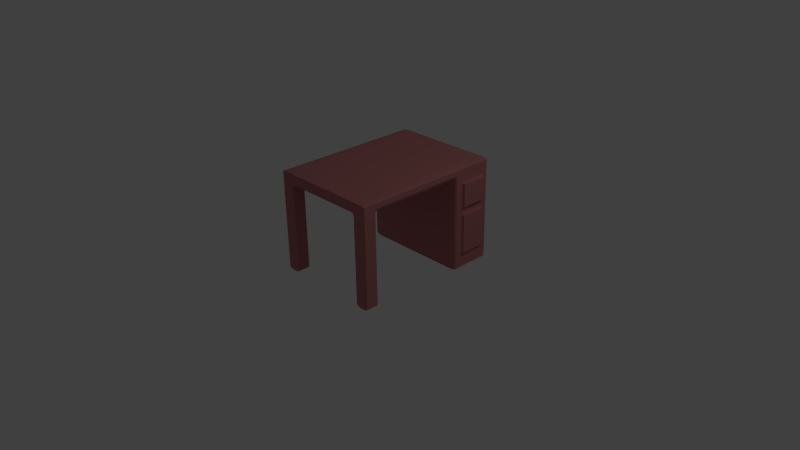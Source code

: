 # Source: desk.blend  (saved by Blender 2.78.0; exported with 4.5.12 LTS)
import bpy
from mathutils import Matrix  # noqa: F401  (used for matrix-valued properties, if any)

bpy.ops.wm.read_factory_settings(use_empty=True)
scene = bpy.context.scene
scene.name = 'Scene'

# ---- collections
col_collection_1 = bpy.data.collections.new('Collection 1'); scene.collection.children.link(col_collection_1)

# ---- materials (node trees are filled in below, after node groups)
mat_material = bpy.data.materials.new('Material')
mat_material.alpha_threshold = 0.0
mat_material.use_transparent_shadow = False
mat_material.diffuse_color = (0.5089, 0.1878, 0.1878, 1.0)
mat_material.roughness = 0.5
mat_material.line_color = (0.0, 0.0, 0.0, 1.0)

# ---- material node trees

# ---- world
world_world = bpy.data.worlds.new('World'); scene.world = world_world
world_world.color = (0.05088, 0.05088, 0.05088)
world_world.use_sun_shadow = False
world_world.sun_shadow_jitter_overblur = 0.0
world_world.cycles.sampling_method = 'NONE'
world_world.cycles.sample_map_resolution = 256

# ---- cameras
cam_camera = bpy.data.cameras.new('Camera')
cam_camera.clip_end = 100.0
cam_camera.lens = 35.0
cam_camera.sensor_width = 32.0
cam_camera.sensor_height = 18.0
cam_camera.ortho_scale = 7.314
cam_camera.dof.focus_distance = 0.0
cam_camera.dof.aperture_fstop = 128.0

# ---- lights
light_lamp = bpy.data.lights.new('Lamp', 'POINT')
light_lamp.transmission_factor = 0.0
light_lamp.cutoff_distance = 30.0
light_lamp.energy = 100.0
light_lamp.shadow_buffer_clip_start = 1.001
light_lamp.shadow_soft_size = 0.1
light_lamp.shadow_maximum_resolution = 0.006
light_lamp.use_absolute_resolution = True
light_lamp.cycles.use_multiple_importance_sampling = False

# ---- meshes
me_cube = bpy.data.meshes.new('Cube')
me_cube.from_pydata([(1.0, -0.9881, 1.319), (0.9091, -0.9881, 1.335), (-0.3636, -0.9881, 1.335), (-0.3636, -1.0, 0.03072), (1.0, -0.9881, 0.03072), (0.9091, -0.8007, 1.199), (0.7273, -0.8007, 1.199), (-0.1818, -0.8007, 1.199), (-0.3636, -0.8007, 1.199), (0.7273, -0.9881, 1.199), (-0.4545, 0.4721, 1.251), (-0.4545, -0.8007, 1.251), (-0.3636, -0.9881, 0.007544), (0.9091, -0.9881, 0.007544), (-0.3636, -0.8182, 0.03072), (-0.2727, -0.9881, 0.03072), (0.9091, -1.0, 0.03072), (0.9091, -0.8182, 0.03072), (0.8182, -0.8298, 0.03072), (-0.4545, -0.8298, 0.03072), (1.0, 0.4721, 1.167), (1.02, 0.572, 0.7168), (1.02, 0.5628, 0.2102), (1.02, 0.9091, 0.7094), (1.02, 0.9024, 0.8216), (1.02, 0.5628, 0.8295), (1.02, 0.572, 1.136), (1.0, 0.572, 1.167), (1.0, 0.572, 0.1404), (1.02, 0.9091, 1.128), (1.02, 0.9024, 0.1928), (1.0, 0.4721, -0.005914), (-0.4545, 0.9886, -0.005914), (0.9091, 0.4545, -0.005914), (1.039, 0.572, 0.2102), (1.039, 0.572, 0.8295), (0.9091, 0.4721, -0.02977), (-0.3636, 0.4721, -0.02977), (0.9091, -0.8182, 1.173), (0.8182, -0.8298, 1.173), (-0.3636, -0.8182, 1.178), (-0.4545, -0.8298, 1.178), (-0.2727, -0.9881, 1.178), (-0.4545, 0.443, 1.251), (-0.3636, 0.443, 1.199), (0.9091, 0.443, 1.199), (1.0, 0.443, 1.251), (-0.4545, -0.8298, 1.251), (1.0, -0.8007, 1.251), (1.0, 0.4721, 1.251), (0.8182, -0.9881, 1.173), (-0.4545, -0.9881, 0.03072), (0.8182, -0.9881, 0.03072), (-0.4545, -0.9881, 1.319), (1.0, -0.8298, 0.03072), (0.7273, -0.8298, 1.199), (-0.1818, -0.8298, 1.199), (-0.3636, -0.8298, 0.007544), (0.9091, -0.8298, 0.007544), (-0.2727, -0.8298, 0.03072), (1.0, -0.8298, 1.173), (-0.2727, -0.8298, 1.178), (1.0, -0.8298, 1.251), (-0.4545, 0.4721, -0.005914), (-0.4545, 0.4721, 1.167), (1.0, 0.5262, 0.657), (0.9091, 0.9886, -0.02977), (-0.3636, 0.9886, -0.02977), (1.0, 0.9886, 1.319), (0.9091, 0.9886, 1.335), (-0.3636, 0.9886, 1.335), (-0.4545, 0.9886, 1.319), (1.0, 0.9886, -0.005914), (1.02, 0.9091, 0.2102), (1.039, 0.572, 0.7094), (1.02, 0.5628, 0.7094), (1.02, 0.9091, 0.8295), (1.0, 0.5262, 1.128), (1.039, 0.572, 1.128), (1.0, 0.9432, 1.128), (1.02, 0.5628, 1.128), (1.02, 0.572, 0.1928), (1.02, 0.572, 0.8216), (1.039, 0.9024, 1.128), (1.039, 0.9024, 0.7094), (1.039, 0.9024, 0.2102), (1.039, 0.9024, 0.8295), (1.02, 0.9024, 1.136), (1.0, 0.9024, 0.7692), (1.02, 0.9024, 0.7168), (1.0, 0.9024, 1.167), (1.0, 0.9024, 0.1404), (0.9773, 0.9972, 1.319), (0.9773, -0.997, 1.319), (0.9773, -0.9881, 1.331), (1.0, 0.4721, 1.204), (0.9773, -0.8007, 1.212), (0.9091, 0.9972, 1.331), (-0.3636, 0.9972, 1.331), (0.9091, -0.997, 1.331), (-0.3636, -0.997, 1.331), (-0.4318, 0.9972, 1.319), (1.0, 0.456, 1.251), (1.0, -0.8167, 1.251), (-0.4318, -0.9881, 1.331), (-0.2955, -0.8211, 1.178), (0.9773, -0.8211, 1.173), (0.9091, 0.4517, 1.191), (-0.3636, 0.4517, 1.191), (0.9091, -0.8138, 1.192), (-0.3636, -0.8138, 1.193), (-0.4318, 0.4589, 1.167), (-0.4318, 0.443, 1.212), (0.7955, -0.8298, 1.192), (-0.25, -0.8298, 1.193), (-0.4545, -0.8298, 1.207), (-0.4545, 0.456, 1.251), (-0.4545, -0.8167, 1.251), (-0.4318, -0.8298, 0.01334), (-0.2955, -0.8298, 0.01334), (0.8409, -0.8298, 0.01334), (-0.3636, -0.8211, 0.01334), (0.9091, -0.8211, 0.01334), (-0.3636, -0.997, 0.01334), (0.9091, -0.997, 0.01334), (0.9773, -0.9881, 0.01334), (0.9773, -0.997, 0.03072), (0.9773, -0.8211, 0.03072), (-0.4318, -0.997, 0.03072), (-0.2955, -0.997, 0.03072), (-0.2955, -0.8211, 0.03072), (-0.4318, -0.8211, 0.03072), (0.8409, -0.997, 0.03072), (0.8409, -0.8211, 0.03072), (0.9773, 0.4589, 1.167), (1.02, 0.9074, 0.715), (1.02, 0.9074, 0.8236), (1.0, 0.5262, 1.142), (1.0, 0.5262, 0.8105), (1.0, 0.5262, 0.7281), (1.0, 0.5262, 0.1841), (1.005, 0.5536, 0.2102), (1.0, 0.5559, 0.7692), (1.005, 0.5536, 0.8295), (1.0, 0.5559, 1.167), (1.0, 0.5559, 0.1404), (1.02, 0.5651, 0.8236), (1.02, 0.5651, 1.134), (1.02, 0.5651, 0.1972), (1.02, 0.5651, 0.715), (1.02, 0.9074, 1.134), (1.02, 0.9074, 0.1972), (0.9773, 0.4589, -0.005914), (0.9773, 0.9972, -0.005914), (-0.4318, 0.9972, -0.005914), (1.005, 0.9024, 1.144), (1.005, 0.9024, 0.8085), (1.005, 0.9024, 0.7299), (1.005, 0.9024, 0.1797), (1.005, 0.9176, 0.2102), (1.0, 0.9159, 0.7692), (1.005, 0.9176, 0.8295), (1.0, 0.9159, 1.167), (1.0, 0.9159, 0.1404), (-0.4318, 0.4589, -0.005914), (1.034, 0.5651, 0.2102), (1.034, 0.5651, 0.8295), (1.034, 0.9024, 1.134), (1.034, 0.9024, 0.8236), (1.034, 0.9024, 0.715), (1.034, 0.9024, 0.1972), (1.034, 0.9074, 0.2102), (1.034, 0.9074, 0.8295), (0.9773, 0.4721, -0.02381), (0.9091, 0.9972, -0.02381), (-0.3636, 0.9972, -0.02381), (0.9091, 0.4589, -0.02381), (-0.3636, 0.4589, -0.02381), (-0.4318, 0.9886, -0.02381), (0.8409, -0.8211, 1.173), (0.8409, -0.997, 1.173), (-0.2955, -0.997, 1.178), (-0.4318, -0.8211, 1.178), (0.9773, 0.443, 1.212), (0.8182, -0.8007, 1.199), (-0.2727, -0.8007, 1.199), (-0.4318, -0.8007, 1.212), (-0.4318, -0.997, 1.319), (0.7955, -0.9881, 1.192), (-0.25, -0.9881, 1.193), (-0.4318, -0.9881, 0.01334), (-0.2955, -0.9881, 0.01334), (0.8409, -0.9881, 0.01334), (1.0, -0.8298, 1.205), (0.9773, -0.8298, 0.01334), (-0.4545, 0.4721, 1.204), (-0.4318, 0.4721, -0.02381), (1.0, 0.9432, 1.142), (1.0, 0.9432, 0.8105), (1.0, 0.9432, 0.7281), (1.0, 0.9432, 0.1841), (0.9773, 0.9886, 1.331), (-0.4318, 0.9886, 1.331), (0.9773, 0.9886, -0.02381), (1.005, 0.5536, 0.7094), (1.005, 0.9176, 0.7094), (1.034, 0.5651, 0.7094), (1.034, 0.9074, 0.7094), (1.0, 0.4721, 0.6927), (1.005, 0.5536, 1.128), (1.005, 0.9176, 1.128), (1.034, 0.5651, 1.128), (1.034, 0.9074, 1.128), (1.005, 0.572, 1.144), (1.005, 0.572, 0.8085), (1.005, 0.572, 0.7299), (1.005, 0.572, 0.1797), (1.034, 0.572, 1.134), (1.034, 0.572, 0.8236), (1.034, 0.572, 0.715), (1.034, 0.572, 0.1972), (0.9596, 0.9949, 1.328), (0.9596, -0.9947, 1.328), (0.9855, 0.4555, 1.202), (0.9855, -0.8173, 1.203), (0.8182, -0.9981, 1.203), (-0.2727, -0.9981, 1.204), (-0.4141, 0.9949, 1.328), (-0.4141, -0.9947, 1.328), (0.8586, -0.8234, 0.01784), (0.8586, -0.9947, 0.01784), (-0.3131, -0.8234, 0.01784), (-0.3131, -0.9947, 0.01784), (-0.4141, -0.8234, 0.01784), (-0.4141, -0.9947, 0.01784), (-0.44, 0.4555, 1.202), (0.8182, -0.8173, 1.194), (-0.2727, -0.8173, 1.195), (-0.44, -0.8173, 1.204), (0.9596, -0.8234, 0.01784), (0.9596, -0.9947, 0.01784), (1.003, 0.5584, 1.14), (1.003, 0.5584, 0.8145), (1.003, 0.5584, 0.724), (1.003, 0.5584, 0.1872), (1.003, 0.9135, 1.14), (1.003, 0.9135, 0.8145), (1.003, 0.9135, 0.724), (1.003, 0.9135, 0.1872), (1.03, 0.5669, 1.132), (1.03, 0.5669, 0.8251), (1.03, 0.5669, 0.7135), (1.03, 0.5669, 0.2006), (1.03, 0.9061, 1.132), (1.03, 0.9061, 0.8251), (1.03, 0.9061, 0.7135), (1.03, 0.9061, 0.2006), (0.9596, 0.4623, -0.01917), (0.9596, 0.9949, -0.01917), (-0.4141, 0.9949, -0.01917), (-0.4141, 0.4623, -0.01917)], [], [(165, 34, 74, 206), (0, 94, 222, 93), (93, 222, 99, 100, 228, 187), (107, 108, 235, 111, 134, 223), (1, 99, 222, 94), (93, 187, 128, 3, 129, 181, 226, 225, 180, 132, 16, 126), (58, 194, 125, 13), (2, 104, 228, 100), (3, 128, 234, 123), (3, 123, 232, 129), (4, 126, 240, 125), (208, 20, 134, 152, 31), (5, 96, 224, 109), (5, 109, 236, 184), (8, 185, 237, 110), (8, 110, 238, 186), (8, 186, 112, 44), (92, 153, 154, 101), (188, 9, 55, 113), (20, 208, 65, 139, 243, 142, 242, 138, 77, 137, 241, 144), (28, 145, 244, 140, 65, 208, 31, 72, 68, 0, 4, 54, 60, 193, 62, 103, 48, 46, 102, 49, 95, 20, 144, 27, 90, 162, 245, 197, 79, 198, 246, 160, 247, 199, 200, 248, 163, 91), (93, 126, 4, 0), (10, 195, 235, 116), (43, 112, 186, 11), (11, 186, 238, 117), (65, 140, 244, 141, 204, 243, 139), (191, 12, 57, 119), (12, 191, 232, 123), (12, 123, 234, 190), (215, 21, 89, 157), (13, 125, 240, 124), (13, 124, 230, 192), (14, 130, 231, 121), (14, 121, 233, 131), (15, 129, 232, 191), (16, 132, 230, 124), (16, 124, 240, 126), (17, 127, 239, 122), (17, 122, 229, 133), (183, 96, 5, 45), (18, 133, 229, 120), (192, 52, 18, 120), (19, 131, 233, 118), (190, 51, 19, 118), (32, 71, 101, 154), (20, 95, 223, 134), (155, 90, 27, 213), (26, 217, 167, 87), (55, 6, 184, 236, 113), (156, 24, 82, 214), (97, 98, 70, 69), (21, 215, 243, 149), (21, 149, 251, 219), (22, 141, 244, 148), (22, 148, 252, 165), (23, 205, 247, 135), (23, 135, 255, 207), (171, 73, 23, 207), (24, 156, 246, 136), (24, 136, 254, 168), (202, 71, 53, 104), (48, 96, 183, 46), (143, 25, 80, 209), (25, 143, 242, 146), (25, 146, 250, 166), (77, 138, 242, 143, 209), (156, 214, 242, 142, 88), (26, 213, 241, 147), (26, 147, 249, 217), (27, 144, 241, 213), (28, 216, 244, 145), (29, 210, 245, 150), (29, 150, 253, 212), (30, 158, 248, 151), (30, 151, 256, 170), (76, 161, 210, 29), (31, 152, 257, 173), (32, 154, 259, 178), (33, 176, 257, 152), (33, 152, 134, 111, 164), (14, 131, 182, 40, 105, 130), (142, 243, 215, 157, 88), (1, 94, 201, 69, 70, 202, 104, 2), (32, 178, 196, 63), (36, 37, 67, 66, 203, 173), (99, 1, 2, 100), (34, 165, 252, 220), (41, 182, 131, 19), (35, 166, 250, 218), (219, 169, 89, 21), (86, 172, 212, 83), (36, 173, 257, 176), (176, 177, 37, 36), (37, 177, 260, 196), (178, 67, 37, 196), (38, 179, 236, 109), (38, 109, 224, 106), (39, 113, 236, 179), (40, 182, 238, 110), (40, 110, 237, 105), (41, 115, 238, 182), (56, 114, 237, 185, 7), (42, 189, 226, 181), (129, 15, 42, 181), (43, 116, 235, 112), (44, 112, 235, 108), (44, 108, 107, 45), (45, 107, 223, 183), (38, 106, 127, 17, 133, 179), (72, 153, 92, 68), (39, 179, 133, 18), (46, 183, 223, 102), (47, 117, 238, 115), (32, 63, 64, 195, 10, 116, 43, 11, 117, 47, 115, 41, 19, 51, 53, 71), (203, 72, 31, 173), (75, 22, 165, 206), (48, 103, 224, 96), (49, 102, 223, 95), (9, 188, 225, 226, 189), (92, 101, 227, 98, 97, 221), (190, 118, 57, 12), (61, 114, 189, 42), (50, 180, 225, 188), (188, 113, 39, 50), (51, 190, 234, 128), (52, 192, 230, 132), (59, 15, 191, 119), (211, 166, 35, 78), (180, 50, 52, 132), (53, 187, 228, 104), (54, 4, 125, 194), (68, 201, 94, 0), (216, 28, 91, 158), (54, 194, 239, 127), (60, 54, 127, 106), (57, 121, 231, 119), (57, 118, 233, 121), (58, 122, 239, 194), (58, 120, 229, 122), (59, 119, 231, 130), (60, 106, 224, 193), (61, 105, 237, 114), (42, 15, 59, 61), (62, 193, 224, 103), (63, 196, 260, 164), (64, 111, 235, 195), (53, 51, 128, 187), (63, 164, 111, 64), (79, 210, 161, 246, 198), (8, 44, 45, 5, 184, 6, 55, 9, 189, 114, 56, 7, 185), (66, 174, 258, 203), (174, 66, 67, 175), (67, 178, 259, 175), (68, 92, 221, 201), (69, 201, 221, 97), (70, 98, 227, 202), (71, 202, 227, 101), (72, 203, 258, 153), (58, 13, 192, 120), (73, 151, 248, 159), (73, 171, 256, 151), (159, 248, 200, 199, 247, 205), (174, 175, 259, 154, 153, 258), (74, 219, 251, 206), (34, 85, 84, 74), (164, 260, 177, 176, 33), (75, 149, 243, 204), (204, 141, 22, 75), (75, 206, 251, 149), (61, 59, 130, 105), (159, 205, 23, 73), (18, 52, 50, 39), (25, 166, 211, 80), (76, 136, 246, 161), (76, 172, 254, 136), (77, 209, 241, 137), (78, 83, 167, 217), (78, 217, 249, 211), (78, 35, 86, 83), (79, 197, 245, 210), (76, 29, 212, 172), (80, 147, 241, 209), (80, 211, 249, 147), (219, 74, 84, 169), (218, 168, 86, 35), (81, 148, 244, 216), (220, 81, 30, 170), (81, 220, 252, 148), (82, 146, 242, 214), (82, 218, 250, 146), (83, 212, 253, 167), (84, 207, 255, 169), (85, 170, 256, 171), (84, 85, 171, 207), (220, 170, 85, 34), (86, 168, 254, 172), (81, 216, 158, 30), (87, 150, 245, 155), (155, 213, 26, 87), (87, 167, 253, 150), (218, 82, 24, 168), (88, 160, 246, 156), (88, 157, 247, 160), (89, 135, 247, 157), (89, 169, 255, 135), (90, 155, 245, 162), (91, 163, 248, 158)])
_uv = me_cube.uv_layers.new(name='UVMap')
_uv.uv.foreach_set('vector', [0.6735, 0.401, 0.672, 0.401, 0.672, 0.2988, 0.6735, 0.2988, 0.8814, 0.0, 0.8839, 0.004651, 0.8832, 0.008295, 0.8814, 0.004687, 0.8814, 0.004687, 0.8832, 0.008295, 0.8839, 0.01864, 0.8839, 0.2791, 0.8832, 0.2894, 0.8814, 0.293, 0.8617, 0.721, 0.8617, 0.9814, 0.8641, 0.9971, 0.8566, 0.9954, 0.8566, 0.707, 0.8641, 0.7053, 0.01964, 0.4064, 0.01964, 0.4082, 0.008735, 0.4077, 0.004928, 0.4064, 0.8814, 0.004687, 0.8814, 0.293, 0.6034, 0.2931, 0.6034, 0.2791, 0.6034, 0.2652, 0.8509, 0.2651, 0.8565, 0.2605, 0.8563, 0.03725, 0.8497, 0.0326, 0.6034, 0.03263, 0.6034, 0.01869, 0.6034, 0.004727, 0.7423, 0.3164, 0.7423, 0.3024, 0.7765, 0.3024, 0.7765, 0.3164, 0.2942, 0.4064, 0.3089, 0.4064, 0.3051, 0.4077, 0.2942, 0.4082, 0.6034, 0.2791, 0.6034, 0.2931, 0.6006, 0.2895, 0.5997, 0.2791, 0.6034, 0.2791, 0.5997, 0.2791, 0.6006, 0.2688, 0.6034, 0.2652, 0.6034, 3.969e-05, 0.6034, 0.004727, 0.6006, 0.008335, 0.5997, 0.004691, 0.7542, 0.7023, 0.8566, 0.7023, 0.8566, 0.707, 0.6035, 0.707, 0.6035, 0.7023, 0.01648, 0.4465, 0.001748, 0.4465, 1.8e-06, 0.4432, 0.0165, 0.4439, 0.01648, 0.4465, 0.0165, 0.4439, 0.0361, 0.4432, 0.03609, 0.4465, 0.291, 0.4465, 0.2714, 0.4465, 0.2714, 0.4432, 0.291, 0.4439, 0.291, 0.4465, 0.291, 0.4439, 0.3075, 0.4431, 0.3057, 0.4465, 0.291, 0.4465, 0.3057, 0.4465, 0.3057, 0.7011, 0.291, 0.7011, 0.8894, 0.6976, 0.6035, 0.6976, 0.6035, 0.4092, 0.8894, 0.4092, 0.04101, 0.4082, 0.05571, 0.4082, 0.0557, 0.4406, 0.04101, 0.4406, 0.3466, 0.7035, 0.449, 0.7035, 0.4566, 0.7146, 0.4413, 0.7146, 0.4422, 0.7211, 0.4324, 0.7206, 0.4227, 0.7211, 0.4235, 0.7146, 0.3551, 0.7146, 0.3521, 0.7146, 0.3525, 0.7211, 0.3466, 0.7206, 0.5681, 0.7239, 0.5681, 0.7206, 0.558, 0.7211, 0.5587, 0.7146, 0.4566, 0.7146, 0.449, 0.7035, 0.5996, 0.7035, 0.5996, 0.8092, 0.3138, 0.8092, 0.3138, 0.4046, 0.5917, 0.4046, 0.5917, 0.437, 0.3454, 0.437, 0.3384, 0.437, 0.3284, 0.437, 0.3284, 0.4397, 0.3284, 0.443, 0.3284, 0.6975, 0.3284, 0.7002, 0.3284, 0.7035, 0.3387, 0.7035, 0.3466, 0.7035, 0.3466, 0.7206, 0.3466, 0.7239, 0.3466, 0.7916, 0.3466, 0.7943, 0.3525, 0.7938, 0.3521, 0.7999, 0.3551, 0.7999, 0.4235, 0.7999, 0.4227, 0.7938, 0.4324, 0.7943, 0.4422, 0.7938, 0.4413, 0.7999, 0.5587, 0.7999, 0.558, 0.7938, 0.5681, 0.7943, 0.5681, 0.7916, 0.8814, 0.004687, 0.6034, 0.004727, 0.6034, 3.969e-05, 0.8814, 0.0, 0.585, 0.2989, 0.5748, 0.2989, 0.5743, 0.2955, 0.585, 0.2956, 0.585, 0.2929, 0.5764, 0.2929, 0.5764, 0.03836, 0.585, 0.03836, 0.585, 0.03836, 0.5764, 0.03836, 0.5747, 0.03497, 0.585, 0.03508, 0.4566, 0.7146, 0.5587, 0.7146, 0.558, 0.7211, 0.553, 0.7202, 0.4453, 0.7202, 0.4422, 0.7211, 0.4413, 0.7146, 0.7424, 0.3674, 0.7424, 0.3535, 0.7765, 0.3535, 0.7765, 0.3674, 0.7424, 0.3535, 0.7424, 0.3674, 0.741, 0.3638, 0.7405, 0.3535, 0.7424, 0.3535, 0.7405, 0.3535, 0.741, 0.3432, 0.7424, 0.3395, 0.7858, 0.3676, 0.7827, 0.3676, 0.7827, 0.3, 0.7858, 0.3, 0.7765, 0.3164, 0.7765, 0.3024, 0.7779, 0.306, 0.7784, 0.3163, 0.7765, 0.3164, 0.7784, 0.3163, 0.7779, 0.3267, 0.7765, 0.3303, 0.9164, 0.4082, 0.9017, 0.4082, 0.9055, 0.4055, 0.9164, 0.4046, 0.9164, 0.4082, 0.9164, 0.4046, 0.9273, 0.4055, 0.9311, 0.4082, 0.6034, 0.2605, 0.6034, 0.2652, 0.6006, 0.2688, 0.5997, 0.2651, 0.6034, 0.01869, 0.6034, 0.03263, 0.6006, 0.02901, 0.5997, 0.01868, 0.6034, 0.01869, 0.5997, 0.01868, 0.6006, 0.008335, 0.6034, 0.004727, 0.9163, 0.8893, 0.931, 0.8893, 0.9272, 0.8919, 0.9163, 0.8928, 0.9163, 0.8893, 0.9163, 0.8928, 0.9055, 0.8919, 0.9016, 0.8893, 0.001744, 0.7011, 0.001748, 0.4465, 0.01648, 0.4465, 0.01648, 0.7011, 0.8968, 0.8893, 0.9016, 0.8893, 0.9055, 0.8919, 0.9017, 0.8928, 0.7765, 0.3303, 0.7765, 0.3349, 0.7424, 0.3349, 0.7423, 0.3303, 0.936, 0.4082, 0.9311, 0.4082, 0.9273, 0.4055, 0.9311, 0.4046, 0.7424, 0.3395, 0.7424, 0.3349, 0.7765, 0.3349, 0.7765, 0.3395, 0.6035, 0.4046, 0.8894, 0.4046, 0.8894, 0.4092, 0.6035, 0.4092, 0.8566, 0.7023, 0.8645, 0.7023, 0.8641, 0.7053, 0.8566, 0.707, 0.3516, 0.7916, 0.3466, 0.7916, 0.3466, 0.7239, 0.3516, 0.7239, 0.8106, 0.3676, 0.8075, 0.3676, 0.8075, 0.3, 0.8106, 0.3, 0.0557, 0.4406, 0.0557, 0.4465, 0.03609, 0.4465, 0.0361, 0.4432, 0.04101, 0.4406, 0.8071, 0.3681, 0.8039, 0.3681, 0.8039, 0.3005, 0.8071, 0.3005, 0.01964, 4.392e-07, 0.2942, 1.22e-08, 0.2942, 0.001745, 0.01964, 0.001745, 0.7827, 0.3676, 0.7858, 0.3676, 0.7862, 0.3704, 0.7826, 0.369, 0.7827, 0.3676, 0.7826, 0.369, 0.7803, 0.3686, 0.7795, 0.3676, 0.04513, 0.8088, 0.04833, 0.8088, 0.04869, 0.8135, 0.04512, 0.8115, 0.04513, 0.8088, 0.04512, 0.8115, 0.04276, 0.8108, 0.04195, 0.8088, 0.03839, 0.8105, 0.04159, 0.8106, 0.04195, 0.8135, 0.03839, 0.8117, 0.03839, 0.8105, 0.03839, 0.8117, 0.03604, 0.8114, 0.03522, 0.8105, 0.03522, 0.7084, 0.03839, 0.7084, 0.03839, 0.8105, 0.03522, 0.8105, 0.8039, 0.3681, 0.8071, 0.3681, 0.8075, 0.3704, 0.8039, 0.3691, 0.8039, 0.3681, 0.8039, 0.3691, 0.8016, 0.3689, 0.8007, 0.3681, 0.3089, 0.001744, 0.3138, 0.001744, 0.3138, 0.4063, 0.3089, 0.4064, 0.3284, 0.443, 0.3371, 0.443, 0.3371, 0.6975, 0.3284, 0.6975, 0.05507, 0.7672, 0.05186, 0.7672, 0.05186, 0.7061, 0.05507, 0.7061, 0.05186, 0.7672, 0.05507, 0.7672, 0.05543, 0.7702, 0.05185, 0.7684, 0.05186, 0.7672, 0.05185, 0.7684, 0.0495, 0.7681, 0.04869, 0.7672, 0.3551, 0.7146, 0.4235, 0.7146, 0.4227, 0.7211, 0.4194, 0.7202, 0.3551, 0.7202, 0.424, 0.7916, 0.424, 0.7239, 0.4227, 0.7211, 0.4324, 0.7206, 0.4324, 0.7916, 0.8106, 0.3676, 0.8138, 0.3676, 0.8142, 0.3704, 0.8106, 0.369, 0.8106, 0.3676, 0.8106, 0.369, 0.8083, 0.3686, 0.8075, 0.3676, 0.3466, 0.7239, 0.3466, 0.7206, 0.3525, 0.7211, 0.3516, 0.7239, 0.5681, 0.7239, 0.5596, 0.7239, 0.558, 0.7211, 0.5681, 0.7206, 0.7898, 0.3001, 0.7866, 0.3001, 0.7862, 0.2977, 0.7898, 0.2989, 0.7898, 0.3001, 0.7898, 0.2989, 0.7921, 0.2992, 0.7929, 0.3001, 0.7972, 0.3681, 0.8004, 0.3681, 0.8007, 0.3704, 0.7972, 0.3691, 0.03837, 0.7048, 0.03839, 0.7057, 0.03604, 0.7064, 0.0352, 0.7057, 0.7898, 0.3612, 0.7866, 0.3612, 0.7866, 0.3001, 0.7898, 0.3001, 0.6035, 0.7023, 0.6035, 0.707, 0.6007, 0.7106, 0.5996, 0.707, 0.6035, 0.4046, 0.6035, 0.4092, 0.6006, 0.4129, 0.5996, 0.4093, 0.6035, 0.721, 0.5997, 0.721, 0.6007, 0.7106, 0.6035, 0.707, 0.6035, 0.721, 0.6035, 0.707, 0.8566, 0.707, 0.8566, 0.9954, 0.6035, 0.9954, 0.9164, 0.4082, 0.9311, 0.4082, 0.9311, 0.643, 0.9164, 0.643, 0.9017, 0.643, 0.9017, 0.4082, 0.4324, 0.7206, 0.4422, 0.7211, 0.4409, 0.7239, 0.4409, 0.7916, 0.4324, 0.7916, 0.01964, 0.4064, 0.004928, 0.4064, 0.004928, 0.001745, 0.01964, 0.001745, 0.2942, 0.001745, 0.3089, 0.001744, 0.3089, 0.4064, 0.2942, 0.4064, 0.9981, 7.094e-06, 0.9982, 0.004623, 0.8867, 0.004616, 0.8867, 0.0, 0.8867, 0.2791, 0.8867, 0.01856, 0.9982, 0.01857, 0.9982, 0.2791, 0.9982, 0.293, 0.8867, 0.293, 0.01964, 0.4082, 0.01964, 0.4064, 0.2942, 0.4064, 0.2942, 0.4082, 0.672, 0.401, 0.6735, 0.401, 0.6731, 0.403, 0.672, 0.4037, 0.936, 0.643, 0.9311, 0.643, 0.9311, 0.4082, 0.936, 0.4082, 0.7392, 0.2991, 0.7392, 0.2977, 0.7401, 0.2981, 0.7405, 0.2991, 0.7795, 0.3676, 0.7795, 0.3, 0.7827, 0.3, 0.7827, 0.3676, 0.7392, 0.3667, 0.7392, 0.3678, 0.6748, 0.3678, 0.6748, 0.3667, 0.8867, 0.2791, 0.8867, 0.293, 0.8846, 0.2894, 0.8839, 0.2791, 0.8839, 0.2791, 0.8839, 0.01857, 0.8867, 0.01856, 0.8867, 0.2791, 0.8867, 0.01856, 0.8839, 0.01857, 0.8846, 0.008243, 0.8867, 0.004616, 0.9982, 0.004623, 0.9982, 0.01857, 0.8867, 0.01856, 0.8867, 0.004616, 0.9163, 0.6555, 0.9017, 0.6555, 0.8967, 0.6511, 0.9163, 0.6515, 0.9163, 0.6555, 0.9163, 0.6515, 0.9328, 0.6493, 0.9311, 0.6555, 0.8968, 0.6556, 0.8919, 0.6516, 0.8967, 0.6511, 0.9017, 0.6555, 0.9164, 0.643, 0.9311, 0.643, 0.9329, 0.6483, 0.9165, 0.6462, 0.9164, 0.643, 0.9165, 0.6462, 0.8968, 0.6465, 0.9017, 0.643, 0.936, 0.643, 0.936, 0.6489, 0.9329, 0.6483, 0.9311, 0.643, 0.2518, 0.4406, 0.2665, 0.4406, 0.2714, 0.4432, 0.2714, 0.4465, 0.2518, 0.4465, 0.8509, 0.2605, 0.8542, 0.2558, 0.8565, 0.2605, 0.8509, 0.2651, 0.6034, 0.2652, 0.6034, 0.2605, 0.8509, 0.2605, 0.8509, 0.2651, 0.585, 0.2929, 0.585, 0.2956, 0.5743, 0.2955, 0.5764, 0.2929, 0.291, 0.7011, 0.3057, 0.7011, 0.3075, 0.7036, 0.291, 0.7029, 0.291, 0.7011, 0.291, 0.7029, 0.0165, 0.7029, 0.01648, 0.7011, 0.01648, 0.7011, 0.0165, 0.7029, 0.0, 0.7037, 0.001744, 0.7011, 0.9163, 0.6555, 0.9311, 0.6555, 0.931, 0.8893, 0.9163, 0.8893, 0.9016, 0.8893, 0.9017, 0.6555, 0.6035, 0.7023, 0.6035, 0.6976, 0.8894, 0.6976, 0.8894, 0.7023, 0.8968, 0.6556, 0.9017, 0.6555, 0.9016, 0.8893, 0.8968, 0.8893, 0.3284, 0.6975, 0.3371, 0.6975, 0.3391, 0.7001, 0.3284, 0.7002, 0.585, 0.0324, 0.585, 0.03508, 0.5747, 0.03497, 0.5753, 0.0324, 0.3138, 0.4046, 0.3138, 0.2989, 0.5668, 0.2989, 0.5748, 0.2989, 0.585, 0.2989, 0.585, 0.2956, 0.585, 0.2929, 0.585, 0.03836, 0.585, 0.03508, 0.585, 0.0324, 0.5753, 0.0324, 0.5692, 0.0324, 0.3217, 0.0324, 0.3217, 7.32e-08, 0.5997, 2.44e-08, 0.5997, 0.4046, 0.9982, 0.293, 0.9981, 0.2977, 0.8867, 0.2977, 0.8867, 0.293, 0.04513, 0.7066, 0.04513, 0.8088, 0.04195, 0.8088, 0.04195, 0.7067, 0.3284, 0.443, 0.3284, 0.4397, 0.339, 0.4396, 0.3371, 0.443, 0.3284, 0.7035, 0.3284, 0.7002, 0.3391, 0.7001, 0.3387, 0.7035, 0.8553, 0.05582, 0.8539, 0.04186, 0.8563, 0.03725, 0.8565, 0.2605, 0.8542, 0.2558, 0.8894, 0.6976, 0.8894, 0.4092, 0.8912, 0.4129, 0.8919, 0.4232, 0.8919, 0.6837, 0.8912, 0.694, 0.7424, 0.3395, 0.7765, 0.3395, 0.7765, 0.3535, 0.7424, 0.3535, 0.2715, 0.4406, 0.2665, 0.4406, 0.2665, 0.4082, 0.2715, 0.4082, 0.8497, 0.03721, 0.8497, 0.0326, 0.8563, 0.03725, 0.8539, 0.04186, 0.04101, 0.4082, 0.04101, 0.4406, 0.03615, 0.4406, 0.03615, 0.4082, 0.6034, 0.2977, 0.5997, 0.2931, 0.6006, 0.2895, 0.6034, 0.2931, 0.6034, 0.03725, 0.5997, 0.0326, 0.6006, 0.02901, 0.6034, 0.03263, 0.7765, 0.3721, 0.7424, 0.3721, 0.7424, 0.3674, 0.7765, 0.3674, 0.6748, 0.2977, 0.7392, 0.2977, 0.7392, 0.2991, 0.6748, 0.2991, 0.8497, 0.0326, 0.8497, 0.03721, 0.6034, 0.03725, 0.6034, 0.03263, 0.8814, 0.2977, 0.8814, 0.293, 0.8832, 0.2894, 0.8839, 0.293, 0.7424, 0.2977, 0.7765, 0.2977, 0.7765, 0.3024, 0.7423, 0.3024, 2.572e-08, 0.001744, 0.004928, 0.001745, 0.004928, 0.4064, 3.857e-08, 0.4064, 0.5596, 0.7239, 0.5681, 0.7239, 0.5681, 0.7916, 0.5596, 0.7916, 0.936, 0.8893, 0.9311, 0.8928, 0.9272, 0.8919, 0.931, 0.8893, 0.936, 0.6556, 0.936, 0.8893, 0.931, 0.8893, 0.9311, 0.6555, 0.7765, 0.3535, 0.7784, 0.3535, 0.7779, 0.3638, 0.7765, 0.3674, 0.7765, 0.3535, 0.7765, 0.3395, 0.7779, 0.3432, 0.7784, 0.3535, 0.7423, 0.3164, 0.7405, 0.3163, 0.741, 0.306, 0.7423, 0.3024, 0.7423, 0.3164, 0.7423, 0.3303, 0.741, 0.3267, 0.7405, 0.3163, 0.8968, 0.4082, 0.9017, 0.4046, 0.9055, 0.4055, 0.9017, 0.4082, 0.936, 0.6556, 0.9311, 0.6555, 0.9328, 0.6493, 0.936, 0.6489, 0.8968, 0.643, 0.9017, 0.643, 0.8968, 0.6465, 0.8919, 0.6462, 0.936, 0.6394, 0.936, 0.4046, 0.9701, 0.4046, 0.9701, 0.6394, 0.3284, 0.437, 0.3384, 0.437, 0.339, 0.4396, 0.3284, 0.4397, 0.6035, 1.0, 0.5996, 0.9953, 0.6007, 0.9918, 0.6035, 0.9954, 0.8566, 1.0, 0.8566, 0.9954, 0.8641, 0.9971, 0.8645, 1.0, 0.8814, 0.2977, 0.6034, 0.2977, 0.6034, 0.2931, 0.8814, 0.293, 0.6035, 1.0, 0.6035, 0.9954, 0.8566, 0.9954, 0.8566, 1.0, 0.3551, 0.7999, 0.3551, 0.7947, 0.4194, 0.7947, 0.4227, 0.7938, 0.4235, 0.7999, 0.291, 0.4465, 0.291, 0.7011, 0.01648, 0.7011, 0.01648, 0.4465, 0.03609, 0.4465, 0.0557, 0.4465, 0.0557, 0.4406, 0.05571, 0.4082, 0.2665, 0.4082, 0.2665, 0.4406, 0.2518, 0.4406, 0.2518, 0.4465, 0.2714, 0.4465, 0.9982, 0.2791, 1.0, 0.2791, 0.9995, 0.2894, 0.9982, 0.293, 1.0, 0.2791, 0.9982, 0.2791, 0.9982, 0.01857, 1.0, 0.01858, 0.9982, 0.01857, 0.9982, 0.004623, 0.9995, 0.00825, 1.0, 0.01858, 0.8894, 0.7023, 0.8894, 0.6976, 0.8912, 0.694, 0.8919, 0.6976, 0.01964, 0.001745, 0.004928, 0.001745, 0.008735, 0.0004526, 0.01964, 4.392e-07, 0.2942, 0.001745, 0.2942, 1.22e-08, 0.3051, 0.0004521, 0.3089, 0.001744, 0.8894, 0.4046, 0.8919, 0.4093, 0.8912, 0.4129, 0.8894, 0.4092, 0.6035, 0.7023, 0.5996, 0.6976, 0.6006, 0.694, 0.6035, 0.6976, 0.7423, 0.3164, 0.7765, 0.3164, 0.7765, 0.3303, 0.7423, 0.3303, 0.03839, 0.7084, 0.03839, 0.7057, 0.04195, 0.7037, 0.04159, 0.7084, 0.03839, 0.7084, 0.03522, 0.7084, 0.03604, 0.7064, 0.03839, 0.7057, 0.553, 0.7947, 0.558, 0.7938, 0.5587, 0.7999, 0.4413, 0.7999, 0.4422, 0.7938, 0.4453, 0.7947, 0.5996, 0.6836, 0.5996, 0.4232, 0.6006, 0.4129, 0.6035, 0.4092, 0.6035, 0.6976, 0.6006, 0.694, 0.7784, 0.3676, 0.7795, 0.3676, 0.7803, 0.3686, 0.7795, 0.369, 0.672, 0.401, 0.6007, 0.401, 0.6007, 0.2988, 0.672, 0.2988, 0.6035, 0.9954, 0.6007, 0.9918, 0.5997, 0.9814, 0.5997, 0.721, 0.6035, 0.721, 0.04513, 0.7066, 0.04512, 0.7055, 0.04869, 0.7037, 0.04833, 0.7066, 0.04833, 0.7066, 0.04833, 0.8088, 0.04513, 0.8088, 0.04513, 0.7066, 0.04513, 0.7066, 0.04195, 0.7067, 0.04276, 0.7058, 0.04512, 0.7055, 0.8968, 0.643, 0.8968, 0.4082, 0.9017, 0.4082, 0.9017, 0.643, 0.04159, 0.7084, 0.04159, 0.8106, 0.03839, 0.8105, 0.03839, 0.7084, 1.286e-08, 0.7037, 0.03415, 0.7037, 0.03415, 0.9374, 1.286e-08, 0.9374, 0.05186, 0.7672, 0.04869, 0.7672, 0.04869, 0.7061, 0.05186, 0.7061, 0.7898, 0.3612, 0.7898, 0.3624, 0.7862, 0.3643, 0.7866, 0.3612, 0.7898, 0.3612, 0.7929, 0.3612, 0.7921, 0.3621, 0.7898, 0.3624, 0.3551, 0.7146, 0.3551, 0.7202, 0.3525, 0.7211, 0.3521, 0.7146, 0.6748, 0.2991, 0.6748, 0.3667, 0.6735, 0.3667, 0.6735, 0.2991, 0.6748, 0.2991, 0.6735, 0.2991, 0.6739, 0.2981, 0.6748, 0.2977, 0.6748, 0.2991, 0.7392, 0.2991, 0.7392, 0.3667, 0.6748, 0.3667, 0.3551, 0.7999, 0.3521, 0.7999, 0.3525, 0.7938, 0.3551, 0.7947, 0.7898, 0.3612, 0.7898, 0.3001, 0.7929, 0.3001, 0.7929, 0.3612, 0.05186, 0.7061, 0.05185, 0.7048, 0.05543, 0.7037, 0.05507, 0.7061, 0.05186, 0.7061, 0.04869, 0.7061, 0.0495, 0.7052, 0.05185, 0.7048, 0.672, 0.2977, 0.672, 0.2988, 0.6007, 0.2988, 0.6007, 0.2977, 0.7405, 0.2991, 0.7405, 0.3667, 0.7392, 0.3667, 0.7392, 0.2991, 0.7972, 0.3005, 0.7972, 0.2991, 0.8007, 0.2977, 0.8004, 0.3005, 0.794, 0.3005, 0.7972, 0.3005, 0.7972, 0.3681, 0.794, 0.3681, 0.7972, 0.3005, 0.794, 0.3005, 0.7948, 0.2994, 0.7972, 0.2991, 0.8039, 0.3005, 0.8039, 0.2991, 0.8075, 0.2977, 0.8071, 0.3005, 0.8039, 0.3005, 0.8007, 0.3005, 0.8016, 0.2994, 0.8039, 0.2991, 0.794, 0.3001, 0.7929, 0.3001, 0.7921, 0.2992, 0.793, 0.2989, 0.03415, 0.8105, 0.03522, 0.8105, 0.03604, 0.8114, 0.0352, 0.8117, 0.03415, 0.7084, 0.0352, 0.7057, 0.03604, 0.7064, 0.03522, 0.7084, 0.6007, 0.2988, 0.6007, 0.401, 0.5997, 0.401, 0.5997, 0.2988, 0.672, 0.4037, 0.6007, 0.4037, 0.6007, 0.401, 0.672, 0.401, 0.794, 0.3612, 0.793, 0.3624, 0.7921, 0.3621, 0.7929, 0.3612, 0.7972, 0.3005, 0.8004, 0.3005, 0.8004, 0.3681, 0.7972, 0.3681, 0.8106, 0.3, 0.8106, 0.2989, 0.8142, 0.2977, 0.8138, 0.3, 0.8138, 0.3, 0.8138, 0.3676, 0.8106, 0.3676, 0.8106, 0.3, 0.8106, 0.3, 0.8075, 0.3, 0.8083, 0.2992, 0.8106, 0.2989, 0.8007, 0.3005, 0.8039, 0.3005, 0.8039, 0.3681, 0.8007, 0.3681, 0.4324, 0.7916, 0.4324, 0.7943, 0.4227, 0.7938, 0.424, 0.7916, 0.4324, 0.7916, 0.4409, 0.7916, 0.4422, 0.7938, 0.4324, 0.7943, 0.7827, 0.3, 0.7826, 0.2989, 0.7862, 0.2977, 0.7858, 0.3, 0.7827, 0.3, 0.7795, 0.3, 0.7803, 0.2992, 0.7826, 0.2989, 0.3466, 0.7916, 0.3516, 0.7916, 0.3525, 0.7938, 0.3466, 0.7943, 0.5681, 0.7916, 0.5681, 0.7943, 0.558, 0.7938, 0.5596, 0.7916])
me_cube.materials.append(mat_material)
me_cube.use_remesh_preserve_volume = False
me_cube.use_remesh_preserve_attributes = False
me_cube.use_mirror_vertex_groups = False
me_cube.update()

# ---- objects
ob_cube = bpy.data.objects.new('Cube', me_cube)
ob_lamp = bpy.data.objects.new('Lamp', light_lamp)
ob_camera = bpy.data.objects.new('Camera', cam_camera)

# ---- transforms, parenting, visibility, modifiers, constraints
ob_cube.location = (0.0, 0.0, 0.0)
ob_cube.lock_rotations_4d = False
ob_cube.empty_display_type = 'ARROWS'
ob_cube.lineart.crease_threshold = 0.0
ob_lamp.location = (4.076, 1.005, 5.904)
ob_lamp.rotation_euler = (0.6503, 0.05522, 1.866)
ob_lamp.lock_rotations_4d = False
ob_lamp.empty_display_type = 'ARROWS'
ob_lamp.color = (0.0, 0.0, 0.0, 0.0)
ob_lamp.lineart.crease_threshold = 0.0
ob_camera.location = (7.481, -6.508, 5.344)
ob_camera.rotation_euler = (1.109, 0.01082, 0.8149)
ob_camera.lock_rotations_4d = False
ob_camera.empty_display_type = 'ARROWS'
ob_camera.color = (0.0, 0.0, 0.0, 0.0)
ob_camera.display_type = 'WIRE'
ob_camera.lineart.crease_threshold = 0.0

# ---- collection membership
col_collection_1.objects.link(ob_cube)
col_collection_1.objects.link(ob_lamp)
col_collection_1.objects.link(ob_camera)

# ---- scene / render settings (as saved in the file)
scene.camera = ob_camera
scene.frame_start = 1; scene.frame_end = 250; scene.frame_set(1)
scene.render.engine = 'BLENDER_EEVEE_NEXT'
scene.render.resolution_percentage = 50
scene.render.dither_intensity = 0.0
scene.cycles.use_denoising = False
scene.cycles.samples = 10
scene.cycles.sampling_pattern = 'TABULATED_SOBOL'
scene.cycles.light_sampling_threshold = 0.0
scene.cycles.use_adaptive_sampling = False
scene.cycles.use_light_tree = False
scene.cycles.blur_glossy = 0.0
scene.cycles.pixel_filter_type = 'GAUSSIAN'
scene.cycles.sample_clamp_indirect = 0.0
scene.view_settings.view_transform = 'Standard'
bpy.context.view_layer.update()
